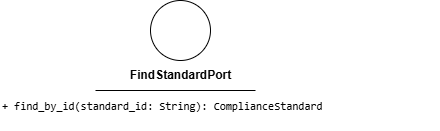

The diagram above was exported from draw.io. Its source (the exported page's mxGraphModel, read from the mxfile embedded in the PNG):
<mxGraphModel dx="1338" dy="901" grid="1" gridSize="10" guides="1" tooltips="1" connect="1" arrows="1" fold="1" page="1" pageScale="1" pageWidth="850" pageHeight="1100" math="0" shadow="0">
  <root>
    <mxCell id="0" />
    <mxCell id="1" parent="0" />
    <mxCell id="2" value="" style="ellipse;whiteSpace=wrap;html=1;aspect=fixed;" vertex="1" parent="1">
      <mxGeometry x="90" y="200" width="60" height="60" as="geometry" />
    </mxCell>
    <mxCell id="3" value="" style="endArrow=none;html=1;" edge="1" parent="1">
      <mxGeometry width="50" height="50" relative="1" as="geometry">
        <mxPoint x="35" y="290" as="sourcePoint" />
        <mxPoint x="195" y="290" as="targetPoint" />
        <Array as="points">
          <mxPoint x="115" y="290" />
        </Array>
      </mxGeometry>
    </mxCell>
    <mxCell id="4" value="&lt;b&gt;FindStandardPort&lt;/b&gt;" style="text;html=1;align=center;verticalAlign=middle;resizable=0;points=[];autosize=1;strokeColor=none;fillColor=none;" vertex="1" parent="1">
      <mxGeometry x="60" y="260" width="120" height="30" as="geometry" />
    </mxCell>
    <mxCell id="5" value="&lt;div style=&quot;font-family: Consolas, &amp;quot;Courier New&amp;quot;, monospace; font-weight: normal; line-height: 19px; white-space: pre;&quot;&gt;&lt;div style=&quot;&quot;&gt;&lt;font style=&quot;background-color: rgb(255, 255, 255); color: rgb(0, 0, 0); font-size: 11px;&quot;&gt;+ find_by_id(standard_id: String): ComplianceStandard&lt;/font&gt;&lt;/div&gt;&lt;/div&gt;" style="text;whiteSpace=wrap;html=1;" vertex="1" parent="1">
      <mxGeometry x="-60" y="290" width="440" height="40" as="geometry" />
    </mxCell>
  </root>
</mxGraphModel>